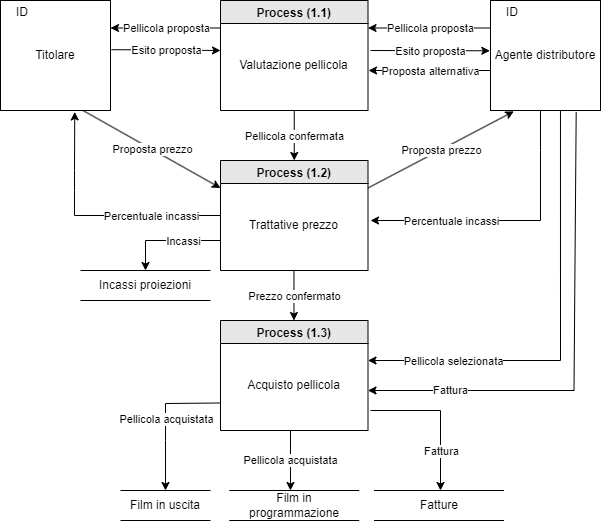

The diagram above was exported from draw.io. Its source (the exported page's mxGraphModel, read from the mxfile embedded in the PNG):
<mxGraphModel dx="1674" dy="756" grid="1" gridSize="10" guides="1" tooltips="1" connect="1" arrows="1" fold="1" page="1" pageScale="1" pageWidth="827" pageHeight="1169" math="0" shadow="0">
  <root>
    <mxCell id="0" />
    <mxCell id="1" parent="0" />
    <mxCell id="y30Y0a8EccLe6s_auats-5" value="" style="group" parent="1" vertex="1" connectable="0">
      <mxGeometry x="40" y="40" width="110" height="110" as="geometry" />
    </mxCell>
    <mxCell id="y30Y0a8EccLe6s_auats-6" value="Titolare" style="rounded=0;whiteSpace=wrap;html=1;fillColor=none;" parent="y30Y0a8EccLe6s_auats-5" vertex="1">
      <mxGeometry width="110" height="110.00000000000001" as="geometry" />
    </mxCell>
    <mxCell id="y30Y0a8EccLe6s_auats-7" value="ID" style="text;html=1;strokeColor=none;fillColor=none;align=center;verticalAlign=middle;whiteSpace=wrap;rounded=0;" parent="y30Y0a8EccLe6s_auats-5" vertex="1">
      <mxGeometry width="44" height="23.571428571428577" as="geometry" />
    </mxCell>
    <mxCell id="y30Y0a8EccLe6s_auats-8" value="" style="group" parent="1" vertex="1" connectable="0">
      <mxGeometry x="530" y="40" width="110" height="110" as="geometry" />
    </mxCell>
    <mxCell id="y30Y0a8EccLe6s_auats-9" value="Agente distributore" style="rounded=0;whiteSpace=wrap;html=1;fillColor=none;" parent="y30Y0a8EccLe6s_auats-8" vertex="1">
      <mxGeometry width="109.99999999999999" height="110" as="geometry" />
    </mxCell>
    <mxCell id="y30Y0a8EccLe6s_auats-10" value="ID" style="text;html=1;strokeColor=none;fillColor=none;align=center;verticalAlign=middle;whiteSpace=wrap;rounded=0;" parent="y30Y0a8EccLe6s_auats-8" vertex="1">
      <mxGeometry width="44" height="23.571428571428573" as="geometry" />
    </mxCell>
    <mxCell id="y30Y0a8EccLe6s_auats-39" value="Film in uscita" style="shape=partialRectangle;whiteSpace=wrap;html=1;left=0;right=0;fillColor=none;" parent="1" vertex="1">
      <mxGeometry x="160" y="530" width="90" height="30" as="geometry" />
    </mxCell>
    <mxCell id="y30Y0a8EccLe6s_auats-40" value="Film in programmazione" style="shape=partialRectangle;whiteSpace=wrap;html=1;left=0;right=0;fillColor=none;" parent="1" vertex="1">
      <mxGeometry x="268.75" y="530" width="130" height="30" as="geometry" />
    </mxCell>
    <mxCell id="y30Y0a8EccLe6s_auats-41" value="Fatture" style="shape=partialRectangle;whiteSpace=wrap;html=1;left=0;right=0;fillColor=none;" parent="1" vertex="1">
      <mxGeometry x="413.5" y="530" width="130" height="30" as="geometry" />
    </mxCell>
    <mxCell id="y30Y0a8EccLe6s_auats-42" value="Incassi proiezioni" style="shape=partialRectangle;whiteSpace=wrap;html=1;left=0;right=0;fillColor=none;" parent="1" vertex="1">
      <mxGeometry x="120" y="310" width="130" height="30" as="geometry" />
    </mxCell>
    <mxCell id="y30Y0a8EccLe6s_auats-44" value="Process (1.1)" style="swimlane;fillColor=#E6E6E6;" parent="1" vertex="1">
      <mxGeometry x="260" y="40" width="147.5" height="110" as="geometry" />
    </mxCell>
    <mxCell id="y30Y0a8EccLe6s_auats-45" value="Valutazione pellicola" style="text;html=1;align=center;verticalAlign=middle;resizable=0;points=[];autosize=1;strokeColor=none;fillColor=none;" parent="y30Y0a8EccLe6s_auats-44" vertex="1">
      <mxGeometry x="7.5" y="50" width="130" height="30" as="geometry" />
    </mxCell>
    <mxCell id="y30Y0a8EccLe6s_auats-46" value="" style="endArrow=classic;html=1;rounded=0;exitX=0;exitY=0.25;exitDx=0;exitDy=0;entryX=1;entryY=0.25;entryDx=0;entryDy=0;" parent="1" source="y30Y0a8EccLe6s_auats-9" target="y30Y0a8EccLe6s_auats-44" edge="1">
      <mxGeometry relative="1" as="geometry">
        <mxPoint x="280" y="290" as="sourcePoint" />
        <mxPoint x="490" y="60" as="targetPoint" />
        <Array as="points" />
      </mxGeometry>
    </mxCell>
    <mxCell id="y30Y0a8EccLe6s_auats-47" value="Pellicola proposta" style="edgeLabel;resizable=0;html=1;align=center;verticalAlign=middle;" parent="y30Y0a8EccLe6s_auats-46" connectable="0" vertex="1">
      <mxGeometry relative="1" as="geometry" />
    </mxCell>
    <mxCell id="y30Y0a8EccLe6s_auats-49" value="" style="endArrow=classic;html=1;rounded=0;entryX=1;entryY=0.25;entryDx=0;entryDy=0;exitX=0;exitY=0.25;exitDx=0;exitDy=0;" parent="1" source="y30Y0a8EccLe6s_auats-44" target="y30Y0a8EccLe6s_auats-6" edge="1">
      <mxGeometry relative="1" as="geometry">
        <mxPoint x="272" y="70" as="sourcePoint" />
        <mxPoint x="150" y="70" as="targetPoint" />
        <Array as="points" />
      </mxGeometry>
    </mxCell>
    <mxCell id="y30Y0a8EccLe6s_auats-50" value="Pellicola proposta" style="edgeLabel;resizable=0;html=1;align=center;verticalAlign=middle;" parent="y30Y0a8EccLe6s_auats-49" connectable="0" vertex="1">
      <mxGeometry relative="1" as="geometry" />
    </mxCell>
    <mxCell id="y30Y0a8EccLe6s_auats-51" value="Process (1.3)" style="swimlane;fillColor=#E6E6E6;" parent="1" vertex="1">
      <mxGeometry x="260" y="360" width="147.5" height="110" as="geometry" />
    </mxCell>
    <mxCell id="y30Y0a8EccLe6s_auats-52" value="Acquisto pellicola" style="text;html=1;align=center;verticalAlign=middle;resizable=0;points=[];autosize=1;strokeColor=none;fillColor=none;" parent="y30Y0a8EccLe6s_auats-51" vertex="1">
      <mxGeometry x="12.5" y="50" width="120" height="30" as="geometry" />
    </mxCell>
    <mxCell id="y30Y0a8EccLe6s_auats-53" value="" style="endArrow=classic;html=1;rounded=0;exitX=0.5;exitY=1;exitDx=0;exitDy=0;entryX=0.5;entryY=0;entryDx=0;entryDy=0;" parent="1" source="y30Y0a8EccLe6s_auats-44" target="y30Y0a8EccLe6s_auats-68" edge="1">
      <mxGeometry relative="1" as="geometry">
        <mxPoint x="270" y="190" as="sourcePoint" />
        <mxPoint x="300" y="190" as="targetPoint" />
        <Array as="points" />
      </mxGeometry>
    </mxCell>
    <mxCell id="y30Y0a8EccLe6s_auats-54" value="Pellicola confermata" style="edgeLabel;resizable=0;html=1;align=center;verticalAlign=middle;" parent="y30Y0a8EccLe6s_auats-53" connectable="0" vertex="1">
      <mxGeometry relative="1" as="geometry" />
    </mxCell>
    <mxCell id="y30Y0a8EccLe6s_auats-55" value="" style="endArrow=classic;html=1;rounded=0;exitX=1.009;exitY=0.447;exitDx=0;exitDy=0;exitPerimeter=0;" parent="1" source="y30Y0a8EccLe6s_auats-6" edge="1">
      <mxGeometry relative="1" as="geometry">
        <mxPoint x="280" y="88" as="sourcePoint" />
        <mxPoint x="260" y="90" as="targetPoint" />
        <Array as="points" />
      </mxGeometry>
    </mxCell>
    <mxCell id="y30Y0a8EccLe6s_auats-56" value="Esito proposta" style="edgeLabel;resizable=0;html=1;align=center;verticalAlign=middle;" parent="y30Y0a8EccLe6s_auats-55" connectable="0" vertex="1">
      <mxGeometry relative="1" as="geometry" />
    </mxCell>
    <mxCell id="y30Y0a8EccLe6s_auats-57" value="" style="endArrow=classic;html=1;rounded=0;entryX=-0.006;entryY=0.457;entryDx=0;entryDy=0;entryPerimeter=0;" parent="1" target="y30Y0a8EccLe6s_auats-9" edge="1">
      <mxGeometry relative="1" as="geometry">
        <mxPoint x="410" y="90" as="sourcePoint" />
        <mxPoint x="523" y="91" as="targetPoint" />
        <Array as="points" />
      </mxGeometry>
    </mxCell>
    <mxCell id="y30Y0a8EccLe6s_auats-58" value="Esito proposta" style="edgeLabel;resizable=0;html=1;align=center;verticalAlign=middle;" parent="y30Y0a8EccLe6s_auats-57" connectable="0" vertex="1">
      <mxGeometry relative="1" as="geometry" />
    </mxCell>
    <mxCell id="y30Y0a8EccLe6s_auats-59" value="" style="endArrow=classic;html=1;rounded=0;exitX=0;exitY=0.25;exitDx=0;exitDy=0;entryX=1;entryY=0.25;entryDx=0;entryDy=0;" parent="1" edge="1">
      <mxGeometry relative="1" as="geometry">
        <mxPoint x="530" y="110" as="sourcePoint" />
        <mxPoint x="408" y="110" as="targetPoint" />
        <Array as="points" />
      </mxGeometry>
    </mxCell>
    <mxCell id="y30Y0a8EccLe6s_auats-60" value="Proposta alternativa" style="edgeLabel;resizable=0;html=1;align=center;verticalAlign=middle;" parent="y30Y0a8EccLe6s_auats-59" connectable="0" vertex="1">
      <mxGeometry relative="1" as="geometry" />
    </mxCell>
    <mxCell id="y30Y0a8EccLe6s_auats-61" value="" style="endArrow=classic;html=1;rounded=0;exitX=0.636;exitY=1.004;exitDx=0;exitDy=0;exitPerimeter=0;" parent="1" source="y30Y0a8EccLe6s_auats-9" edge="1">
      <mxGeometry relative="1" as="geometry">
        <mxPoint x="617.5" y="150" as="sourcePoint" />
        <mxPoint x="407.5" y="400" as="targetPoint" />
        <Array as="points">
          <mxPoint x="600" y="400" />
        </Array>
      </mxGeometry>
    </mxCell>
    <mxCell id="y30Y0a8EccLe6s_auats-62" value="Pellicola selezionata" style="edgeLabel;resizable=0;html=1;align=center;verticalAlign=middle;" parent="y30Y0a8EccLe6s_auats-61" connectable="0" vertex="1">
      <mxGeometry relative="1" as="geometry">
        <mxPoint x="-107" y="29" as="offset" />
      </mxGeometry>
    </mxCell>
    <mxCell id="y30Y0a8EccLe6s_auats-64" value="" style="endArrow=classic;html=1;rounded=0;exitX=0;exitY=0.75;exitDx=0;exitDy=0;entryX=0.5;entryY=0;entryDx=0;entryDy=0;" parent="1" source="y30Y0a8EccLe6s_auats-51" target="y30Y0a8EccLe6s_auats-39" edge="1">
      <mxGeometry relative="1" as="geometry">
        <mxPoint x="206.45999999999998" y="458.88" as="sourcePoint" />
        <mxPoint x="60.00000000000017" y="530" as="targetPoint" />
        <Array as="points">
          <mxPoint x="205" y="443" />
          <mxPoint x="205" y="480" />
        </Array>
      </mxGeometry>
    </mxCell>
    <mxCell id="y30Y0a8EccLe6s_auats-65" value="Pellicola acquistata" style="edgeLabel;resizable=0;html=1;align=center;verticalAlign=middle;" parent="y30Y0a8EccLe6s_auats-64" connectable="0" vertex="1">
      <mxGeometry relative="1" as="geometry" />
    </mxCell>
    <mxCell id="y30Y0a8EccLe6s_auats-66" value="" style="endArrow=classic;html=1;rounded=0;entryX=0.471;entryY=0;entryDx=0;entryDy=0;entryPerimeter=0;" parent="1" target="y30Y0a8EccLe6s_auats-40" edge="1">
      <mxGeometry relative="1" as="geometry">
        <mxPoint x="330" y="470" as="sourcePoint" />
        <mxPoint x="215" y="540" as="targetPoint" />
        <Array as="points" />
      </mxGeometry>
    </mxCell>
    <mxCell id="y30Y0a8EccLe6s_auats-67" value="Pellicola acquistata" style="edgeLabel;resizable=0;html=1;align=center;verticalAlign=middle;" parent="y30Y0a8EccLe6s_auats-66" connectable="0" vertex="1">
      <mxGeometry relative="1" as="geometry" />
    </mxCell>
    <mxCell id="y30Y0a8EccLe6s_auats-68" value="Process (1.2)" style="swimlane;fillColor=#E6E6E6;" parent="1" vertex="1">
      <mxGeometry x="260" y="200" width="147.5" height="110" as="geometry" />
    </mxCell>
    <mxCell id="y30Y0a8EccLe6s_auats-69" value="Trattative prezzo" style="text;html=1;align=center;verticalAlign=middle;resizable=0;points=[];autosize=1;strokeColor=none;fillColor=none;" parent="y30Y0a8EccLe6s_auats-68" vertex="1">
      <mxGeometry x="17.5" y="50" width="110" height="30" as="geometry" />
    </mxCell>
    <mxCell id="y30Y0a8EccLe6s_auats-70" value="" style="endArrow=classic;html=1;rounded=0;exitX=0.5;exitY=1;exitDx=0;exitDy=0;entryX=0.5;entryY=0;entryDx=0;entryDy=0;" parent="1" edge="1">
      <mxGeometry relative="1" as="geometry">
        <mxPoint x="333.46" y="310" as="sourcePoint" />
        <mxPoint x="333.46" y="360" as="targetPoint" />
        <Array as="points" />
      </mxGeometry>
    </mxCell>
    <mxCell id="y30Y0a8EccLe6s_auats-71" value="Prezzo confermato" style="edgeLabel;resizable=0;html=1;align=center;verticalAlign=middle;" parent="y30Y0a8EccLe6s_auats-70" connectable="0" vertex="1">
      <mxGeometry relative="1" as="geometry" />
    </mxCell>
    <mxCell id="y30Y0a8EccLe6s_auats-72" value="" style="endArrow=classic;html=1;rounded=0;exitX=0.75;exitY=1;exitDx=0;exitDy=0;entryX=0;entryY=0.25;entryDx=0;entryDy=0;" parent="1" source="y30Y0a8EccLe6s_auats-6" target="y30Y0a8EccLe6s_auats-68" edge="1">
      <mxGeometry relative="1" as="geometry">
        <mxPoint x="120" y="180" as="sourcePoint" />
        <mxPoint x="229" y="181" as="targetPoint" />
        <Array as="points" />
      </mxGeometry>
    </mxCell>
    <mxCell id="y30Y0a8EccLe6s_auats-73" value="Proposta prezzo" style="edgeLabel;resizable=0;html=1;align=center;verticalAlign=middle;" parent="y30Y0a8EccLe6s_auats-72" connectable="0" vertex="1">
      <mxGeometry relative="1" as="geometry" />
    </mxCell>
    <mxCell id="y30Y0a8EccLe6s_auats-74" value="" style="endArrow=classic;html=1;rounded=0;exitX=1;exitY=0.25;exitDx=0;exitDy=0;entryX=0.212;entryY=1.008;entryDx=0;entryDy=0;entryPerimeter=0;" parent="1" source="y30Y0a8EccLe6s_auats-68" target="y30Y0a8EccLe6s_auats-9" edge="1">
      <mxGeometry relative="1" as="geometry">
        <mxPoint x="530" y="332" as="sourcePoint" />
        <mxPoint x="667" y="410" as="targetPoint" />
        <Array as="points" />
      </mxGeometry>
    </mxCell>
    <mxCell id="y30Y0a8EccLe6s_auats-75" value="Proposta prezzo" style="edgeLabel;resizable=0;html=1;align=center;verticalAlign=middle;" parent="y30Y0a8EccLe6s_auats-74" connectable="0" vertex="1">
      <mxGeometry relative="1" as="geometry" />
    </mxCell>
    <mxCell id="y30Y0a8EccLe6s_auats-76" value="" style="endArrow=classic;html=1;rounded=0;" parent="1" edge="1">
      <mxGeometry relative="1" as="geometry">
        <mxPoint x="580" y="150" as="sourcePoint" />
        <mxPoint x="410" y="260" as="targetPoint" />
        <Array as="points">
          <mxPoint x="580" y="190" />
          <mxPoint x="580" y="260" />
          <mxPoint x="460" y="260" />
          <mxPoint x="500" y="260" />
        </Array>
      </mxGeometry>
    </mxCell>
    <mxCell id="y30Y0a8EccLe6s_auats-77" value="Percentuale incassi" style="edgeLabel;resizable=0;html=1;align=center;verticalAlign=middle;" parent="y30Y0a8EccLe6s_auats-76" connectable="0" vertex="1">
      <mxGeometry relative="1" as="geometry">
        <mxPoint x="-20" as="offset" />
      </mxGeometry>
    </mxCell>
    <mxCell id="y30Y0a8EccLe6s_auats-78" value="" style="endArrow=classic;html=1;rounded=0;entryX=0.675;entryY=1.013;entryDx=0;entryDy=0;exitX=0;exitY=0.5;exitDx=0;exitDy=0;entryPerimeter=0;" parent="1" source="y30Y0a8EccLe6s_auats-68" target="y30Y0a8EccLe6s_auats-6" edge="1">
      <mxGeometry relative="1" as="geometry">
        <mxPoint x="210" y="170" as="sourcePoint" />
        <mxPoint x="40" y="280" as="targetPoint" />
        <Array as="points">
          <mxPoint x="114" y="255" />
          <mxPoint x="114" y="230" />
          <mxPoint x="114" y="210" />
        </Array>
      </mxGeometry>
    </mxCell>
    <mxCell id="y30Y0a8EccLe6s_auats-79" value="Percentuale incassi" style="edgeLabel;resizable=0;html=1;align=center;verticalAlign=middle;" parent="y30Y0a8EccLe6s_auats-78" connectable="0" vertex="1">
      <mxGeometry relative="1" as="geometry">
        <mxPoint x="55" as="offset" />
      </mxGeometry>
    </mxCell>
    <mxCell id="y30Y0a8EccLe6s_auats-80" value="" style="endArrow=classic;html=1;rounded=0;entryX=0.5;entryY=0;entryDx=0;entryDy=0;" parent="1" target="y30Y0a8EccLe6s_auats-42" edge="1">
      <mxGeometry relative="1" as="geometry">
        <mxPoint x="260" y="280" as="sourcePoint" />
        <mxPoint x="90" y="320" as="targetPoint" />
        <Array as="points">
          <mxPoint x="185" y="280" />
        </Array>
      </mxGeometry>
    </mxCell>
    <mxCell id="y30Y0a8EccLe6s_auats-81" value="Incassi" style="edgeLabel;resizable=0;html=1;align=center;verticalAlign=middle;" parent="y30Y0a8EccLe6s_auats-80" connectable="0" vertex="1">
      <mxGeometry relative="1" as="geometry">
        <mxPoint x="15" as="offset" />
      </mxGeometry>
    </mxCell>
    <mxCell id="y30Y0a8EccLe6s_auats-84" value="" style="endArrow=classic;html=1;rounded=0;exitX=0.779;exitY=1.013;exitDx=0;exitDy=0;exitPerimeter=0;" parent="1" source="y30Y0a8EccLe6s_auats-9" edge="1">
      <mxGeometry relative="1" as="geometry">
        <mxPoint x="600" y="180" as="sourcePoint" />
        <mxPoint x="407.5" y="430" as="targetPoint" />
        <Array as="points">
          <mxPoint x="613.5" y="430" />
        </Array>
      </mxGeometry>
    </mxCell>
    <mxCell id="y30Y0a8EccLe6s_auats-85" value="Fattura" style="edgeLabel;resizable=0;html=1;align=center;verticalAlign=middle;" parent="y30Y0a8EccLe6s_auats-84" connectable="0" vertex="1">
      <mxGeometry relative="1" as="geometry">
        <mxPoint x="-124" y="36" as="offset" />
      </mxGeometry>
    </mxCell>
    <mxCell id="y30Y0a8EccLe6s_auats-87" value="" style="endArrow=classic;html=1;rounded=0;" parent="1" edge="1">
      <mxGeometry relative="1" as="geometry">
        <mxPoint x="410" y="450" as="sourcePoint" />
        <mxPoint x="480" y="530" as="targetPoint" />
        <Array as="points">
          <mxPoint x="480" y="450" />
        </Array>
      </mxGeometry>
    </mxCell>
    <mxCell id="y30Y0a8EccLe6s_auats-88" value="Fattura" style="edgeLabel;resizable=0;html=1;align=center;verticalAlign=middle;" parent="y30Y0a8EccLe6s_auats-87" connectable="0" vertex="1">
      <mxGeometry relative="1" as="geometry">
        <mxPoint y="35" as="offset" />
      </mxGeometry>
    </mxCell>
  </root>
</mxGraphModel>